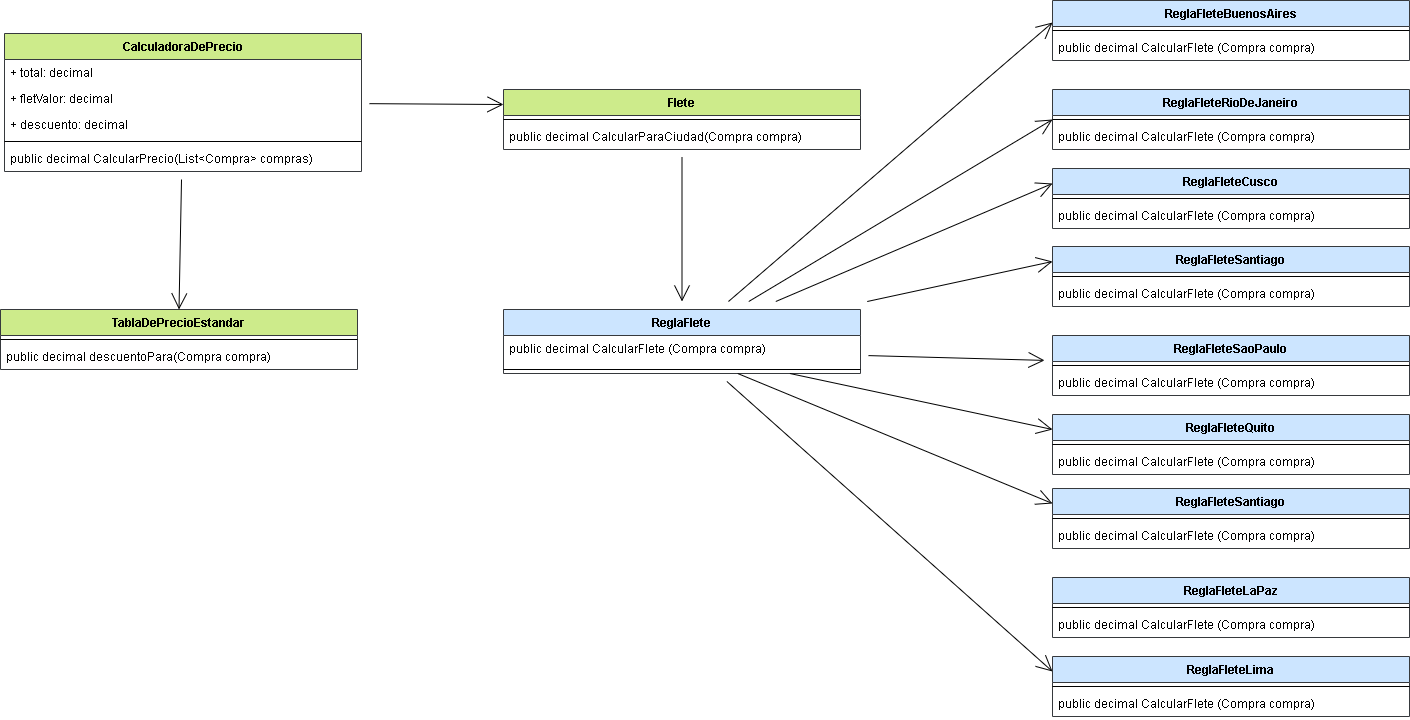

The diagram above was exported from draw.io. Its source (the exported page's mxGraphModel, read from the mxfile embedded in the PNG):
<mxGraphModel dx="970" dy="2110" grid="0" gridSize="10" guides="1" tooltips="1" connect="1" arrows="1" fold="1" page="0" pageScale="1" pageWidth="827" pageHeight="1169" math="0" shadow="0">
  <root>
    <mxCell id="0" />
    <mxCell id="1" parent="0" />
    <mxCell id="2RCuBMkTbUzzsEsTeeRD-65" style="edgeStyle=none;curved=1;rounded=0;orthogonalLoop=1;jettySize=auto;html=1;entryX=0.5;entryY=0;entryDx=0;entryDy=0;endArrow=open;startSize=14;endSize=14;sourcePerimeterSpacing=8;targetPerimeterSpacing=8;" edge="1" parent="1" source="2RCuBMkTbUzzsEsTeeRD-53" target="2RCuBMkTbUzzsEsTeeRD-59">
      <mxGeometry relative="1" as="geometry" />
    </mxCell>
    <mxCell id="2RCuBMkTbUzzsEsTeeRD-66" style="edgeStyle=none;curved=1;rounded=0;orthogonalLoop=1;jettySize=auto;html=1;endArrow=open;startSize=14;endSize=14;sourcePerimeterSpacing=8;targetPerimeterSpacing=8;" edge="1" parent="1" source="2RCuBMkTbUzzsEsTeeRD-79" target="2RCuBMkTbUzzsEsTeeRD-62">
      <mxGeometry relative="1" as="geometry">
        <mxPoint x="1085" y="-429" as="targetPoint" />
      </mxGeometry>
    </mxCell>
    <mxCell id="2RCuBMkTbUzzsEsTeeRD-109" style="edgeStyle=none;curved=1;rounded=0;orthogonalLoop=1;jettySize=auto;html=1;entryX=0;entryY=0.25;entryDx=0;entryDy=0;endArrow=open;startSize=14;endSize=14;sourcePerimeterSpacing=8;targetPerimeterSpacing=8;" edge="1" parent="1" source="2RCuBMkTbUzzsEsTeeRD-53" target="2RCuBMkTbUzzsEsTeeRD-79">
      <mxGeometry relative="1" as="geometry" />
    </mxCell>
    <mxCell id="2RCuBMkTbUzzsEsTeeRD-53" value="CalculadoraDePrecio" style="swimlane;fontStyle=1;align=center;verticalAlign=top;childLayout=stackLayout;horizontal=1;startSize=26;horizontalStack=0;resizeParent=1;resizeParentMax=0;resizeLast=0;collapsible=1;marginBottom=0;hachureGap=4;fillColor=#cdeb8b;strokeColor=#36393d;" vertex="1" parent="1">
      <mxGeometry x="610" y="-695" width="357" height="138" as="geometry">
        <mxRectangle x="-12" y="6" width="92" height="26" as="alternateBounds" />
      </mxGeometry>
    </mxCell>
    <mxCell id="2RCuBMkTbUzzsEsTeeRD-115" value="+ total: decimal" style="text;strokeColor=none;fillColor=none;align=left;verticalAlign=top;spacingLeft=4;spacingRight=4;overflow=hidden;rotatable=0;points=[[0,0.5],[1,0.5]];portConstraint=eastwest;hachureGap=4;" vertex="1" parent="2RCuBMkTbUzzsEsTeeRD-53">
      <mxGeometry y="26" width="357" height="26" as="geometry" />
    </mxCell>
    <mxCell id="2RCuBMkTbUzzsEsTeeRD-116" value="+ fletValor: decimal" style="text;strokeColor=none;fillColor=none;align=left;verticalAlign=top;spacingLeft=4;spacingRight=4;overflow=hidden;rotatable=0;points=[[0,0.5],[1,0.5]];portConstraint=eastwest;hachureGap=4;" vertex="1" parent="2RCuBMkTbUzzsEsTeeRD-53">
      <mxGeometry y="52" width="357" height="26" as="geometry" />
    </mxCell>
    <mxCell id="2RCuBMkTbUzzsEsTeeRD-117" value="+ descuento: decimal" style="text;strokeColor=none;fillColor=none;align=left;verticalAlign=top;spacingLeft=4;spacingRight=4;overflow=hidden;rotatable=0;points=[[0,0.5],[1,0.5]];portConstraint=eastwest;hachureGap=4;" vertex="1" parent="2RCuBMkTbUzzsEsTeeRD-53">
      <mxGeometry y="78" width="357" height="26" as="geometry" />
    </mxCell>
    <mxCell id="2RCuBMkTbUzzsEsTeeRD-57" value="" style="line;strokeWidth=1;fillColor=none;align=left;verticalAlign=middle;spacingTop=-1;spacingLeft=3;spacingRight=3;rotatable=0;labelPosition=right;points=[];portConstraint=eastwest;hachureGap=4;" vertex="1" parent="2RCuBMkTbUzzsEsTeeRD-53">
      <mxGeometry y="104" width="357" height="8" as="geometry" />
    </mxCell>
    <mxCell id="2RCuBMkTbUzzsEsTeeRD-58" value="public decimal CalcularPrecio(List&lt;Compra&gt; compras)" style="text;strokeColor=none;fillColor=none;align=left;verticalAlign=top;spacingLeft=4;spacingRight=4;overflow=hidden;rotatable=0;points=[[0,0.5],[1,0.5]];portConstraint=eastwest;hachureGap=4;" vertex="1" parent="2RCuBMkTbUzzsEsTeeRD-53">
      <mxGeometry y="112" width="357" height="26" as="geometry" />
    </mxCell>
    <mxCell id="2RCuBMkTbUzzsEsTeeRD-59" value="TablaDePrecioEstandar" style="swimlane;fontStyle=1;align=center;verticalAlign=top;childLayout=stackLayout;horizontal=1;startSize=26;horizontalStack=0;resizeParent=1;resizeParentMax=0;resizeLast=0;collapsible=1;marginBottom=0;hachureGap=4;fillColor=#cdeb8b;strokeColor=#36393d;" vertex="1" parent="1">
      <mxGeometry x="606" y="-419" width="357" height="60" as="geometry">
        <mxRectangle x="-12" y="6" width="92" height="26" as="alternateBounds" />
      </mxGeometry>
    </mxCell>
    <mxCell id="2RCuBMkTbUzzsEsTeeRD-60" value="" style="line;strokeWidth=1;fillColor=none;align=left;verticalAlign=middle;spacingTop=-1;spacingLeft=3;spacingRight=3;rotatable=0;labelPosition=right;points=[];portConstraint=eastwest;hachureGap=4;" vertex="1" parent="2RCuBMkTbUzzsEsTeeRD-59">
      <mxGeometry y="26" width="357" height="8" as="geometry" />
    </mxCell>
    <mxCell id="2RCuBMkTbUzzsEsTeeRD-61" value="public decimal descuentoPara(Compra compra)" style="text;strokeColor=none;fillColor=none;align=left;verticalAlign=top;spacingLeft=4;spacingRight=4;overflow=hidden;rotatable=0;points=[[0,0.5],[1,0.5]];portConstraint=eastwest;hachureGap=4;" vertex="1" parent="2RCuBMkTbUzzsEsTeeRD-59">
      <mxGeometry y="34" width="357" height="26" as="geometry" />
    </mxCell>
    <mxCell id="2RCuBMkTbUzzsEsTeeRD-100" style="edgeStyle=none;curved=1;rounded=0;orthogonalLoop=1;jettySize=auto;html=1;endArrow=open;startSize=14;endSize=14;sourcePerimeterSpacing=8;targetPerimeterSpacing=8;entryX=0;entryY=0.367;entryDx=0;entryDy=0;entryPerimeter=0;" edge="1" parent="1" source="2RCuBMkTbUzzsEsTeeRD-62" target="2RCuBMkTbUzzsEsTeeRD-76">
      <mxGeometry relative="1" as="geometry" />
    </mxCell>
    <mxCell id="2RCuBMkTbUzzsEsTeeRD-101" style="edgeStyle=none;curved=1;rounded=0;orthogonalLoop=1;jettySize=auto;html=1;entryX=0;entryY=0.5;entryDx=0;entryDy=0;endArrow=open;startSize=14;endSize=14;sourcePerimeterSpacing=8;targetPerimeterSpacing=8;" edge="1" parent="1" source="2RCuBMkTbUzzsEsTeeRD-62" target="2RCuBMkTbUzzsEsTeeRD-68">
      <mxGeometry relative="1" as="geometry" />
    </mxCell>
    <mxCell id="2RCuBMkTbUzzsEsTeeRD-102" style="edgeStyle=none;curved=1;rounded=0;orthogonalLoop=1;jettySize=auto;html=1;endArrow=open;startSize=14;endSize=14;sourcePerimeterSpacing=8;targetPerimeterSpacing=8;entryX=0;entryY=0.25;entryDx=0;entryDy=0;" edge="1" parent="1" source="2RCuBMkTbUzzsEsTeeRD-62" target="2RCuBMkTbUzzsEsTeeRD-71">
      <mxGeometry relative="1" as="geometry" />
    </mxCell>
    <mxCell id="2RCuBMkTbUzzsEsTeeRD-107" style="edgeStyle=none;curved=1;rounded=0;orthogonalLoop=1;jettySize=auto;html=1;entryX=0;entryY=0.25;entryDx=0;entryDy=0;endArrow=open;startSize=14;endSize=14;sourcePerimeterSpacing=8;targetPerimeterSpacing=8;" edge="1" parent="1" source="2RCuBMkTbUzzsEsTeeRD-62" target="2RCuBMkTbUzzsEsTeeRD-94">
      <mxGeometry relative="1" as="geometry" />
    </mxCell>
    <mxCell id="2RCuBMkTbUzzsEsTeeRD-62" value="ReglaFlete" style="swimlane;fontStyle=1;align=center;verticalAlign=top;childLayout=stackLayout;horizontal=1;startSize=26;horizontalStack=0;resizeParent=1;resizeParentMax=0;resizeLast=0;collapsible=1;marginBottom=0;hachureGap=4;fillColor=#cce5ff;strokeColor=#36393d;" vertex="1" parent="1">
      <mxGeometry x="1109" y="-419" width="357" height="64" as="geometry">
        <mxRectangle x="-12" y="6" width="92" height="26" as="alternateBounds" />
      </mxGeometry>
    </mxCell>
    <mxCell id="2RCuBMkTbUzzsEsTeeRD-64" value="public decimal CalcularFlete (Compra compra)" style="text;strokeColor=none;fillColor=none;align=left;verticalAlign=top;spacingLeft=4;spacingRight=4;overflow=hidden;rotatable=0;points=[[0,0.5],[1,0.5]];portConstraint=eastwest;hachureGap=4;" vertex="1" parent="2RCuBMkTbUzzsEsTeeRD-62">
      <mxGeometry y="26" width="357" height="30" as="geometry" />
    </mxCell>
    <mxCell id="2RCuBMkTbUzzsEsTeeRD-63" value="" style="line;strokeWidth=1;fillColor=none;align=left;verticalAlign=middle;spacingTop=-1;spacingLeft=3;spacingRight=3;rotatable=0;labelPosition=right;points=[];portConstraint=eastwest;hachureGap=4;" vertex="1" parent="2RCuBMkTbUzzsEsTeeRD-62">
      <mxGeometry y="56" width="357" height="8" as="geometry" />
    </mxCell>
    <mxCell id="2RCuBMkTbUzzsEsTeeRD-68" value="ReglaFleteRioDeJaneiro" style="swimlane;fontStyle=1;align=center;verticalAlign=top;childLayout=stackLayout;horizontal=1;startSize=26;horizontalStack=0;resizeParent=1;resizeParentMax=0;resizeLast=0;collapsible=1;marginBottom=0;hachureGap=4;fillColor=#cce5ff;strokeColor=#36393d;" vertex="1" parent="1">
      <mxGeometry x="1658" y="-639" width="357" height="60" as="geometry">
        <mxRectangle x="-12" y="6" width="92" height="26" as="alternateBounds" />
      </mxGeometry>
    </mxCell>
    <mxCell id="2RCuBMkTbUzzsEsTeeRD-69" value="" style="line;strokeWidth=1;fillColor=none;align=left;verticalAlign=middle;spacingTop=-1;spacingLeft=3;spacingRight=3;rotatable=0;labelPosition=right;points=[];portConstraint=eastwest;hachureGap=4;" vertex="1" parent="2RCuBMkTbUzzsEsTeeRD-68">
      <mxGeometry y="26" width="357" height="8" as="geometry" />
    </mxCell>
    <mxCell id="2RCuBMkTbUzzsEsTeeRD-70" value="public decimal CalcularFlete (Compra compra)" style="text;strokeColor=none;fillColor=none;align=left;verticalAlign=top;spacingLeft=4;spacingRight=4;overflow=hidden;rotatable=0;points=[[0,0.5],[1,0.5]];portConstraint=eastwest;hachureGap=4;" vertex="1" parent="2RCuBMkTbUzzsEsTeeRD-68">
      <mxGeometry y="34" width="357" height="26" as="geometry" />
    </mxCell>
    <mxCell id="2RCuBMkTbUzzsEsTeeRD-71" value="ReglaFleteCusco&#10;" style="swimlane;fontStyle=1;align=center;verticalAlign=top;childLayout=stackLayout;horizontal=1;startSize=26;horizontalStack=0;resizeParent=1;resizeParentMax=0;resizeLast=0;collapsible=1;marginBottom=0;hachureGap=4;fillColor=#cce5ff;strokeColor=#36393d;" vertex="1" parent="1">
      <mxGeometry x="1658" y="-560" width="357" height="60" as="geometry">
        <mxRectangle x="-12" y="6" width="92" height="26" as="alternateBounds" />
      </mxGeometry>
    </mxCell>
    <mxCell id="2RCuBMkTbUzzsEsTeeRD-72" value="" style="line;strokeWidth=1;fillColor=none;align=left;verticalAlign=middle;spacingTop=-1;spacingLeft=3;spacingRight=3;rotatable=0;labelPosition=right;points=[];portConstraint=eastwest;hachureGap=4;" vertex="1" parent="2RCuBMkTbUzzsEsTeeRD-71">
      <mxGeometry y="26" width="357" height="8" as="geometry" />
    </mxCell>
    <mxCell id="2RCuBMkTbUzzsEsTeeRD-73" value="public decimal CalcularFlete (Compra compra)" style="text;strokeColor=none;fillColor=none;align=left;verticalAlign=top;spacingLeft=4;spacingRight=4;overflow=hidden;rotatable=0;points=[[0,0.5],[1,0.5]];portConstraint=eastwest;hachureGap=4;" vertex="1" parent="2RCuBMkTbUzzsEsTeeRD-71">
      <mxGeometry y="34" width="357" height="26" as="geometry" />
    </mxCell>
    <mxCell id="2RCuBMkTbUzzsEsTeeRD-76" value="ReglaFleteBuenosAires" style="swimlane;fontStyle=1;align=center;verticalAlign=top;childLayout=stackLayout;horizontal=1;startSize=26;horizontalStack=0;resizeParent=1;resizeParentMax=0;resizeLast=0;collapsible=1;marginBottom=0;hachureGap=4;fillColor=#cce5ff;strokeColor=#36393d;" vertex="1" parent="1">
      <mxGeometry x="1658" y="-728" width="357" height="60" as="geometry">
        <mxRectangle x="-12" y="6" width="92" height="26" as="alternateBounds" />
      </mxGeometry>
    </mxCell>
    <mxCell id="2RCuBMkTbUzzsEsTeeRD-77" value="" style="line;strokeWidth=1;fillColor=none;align=left;verticalAlign=middle;spacingTop=-1;spacingLeft=3;spacingRight=3;rotatable=0;labelPosition=right;points=[];portConstraint=eastwest;hachureGap=4;" vertex="1" parent="2RCuBMkTbUzzsEsTeeRD-76">
      <mxGeometry y="26" width="357" height="8" as="geometry" />
    </mxCell>
    <mxCell id="2RCuBMkTbUzzsEsTeeRD-78" value="public decimal CalcularFlete (Compra compra)" style="text;strokeColor=none;fillColor=none;align=left;verticalAlign=top;spacingLeft=4;spacingRight=4;overflow=hidden;rotatable=0;points=[[0,0.5],[1,0.5]];portConstraint=eastwest;hachureGap=4;" vertex="1" parent="2RCuBMkTbUzzsEsTeeRD-76">
      <mxGeometry y="34" width="357" height="26" as="geometry" />
    </mxCell>
    <mxCell id="2RCuBMkTbUzzsEsTeeRD-79" value="Flete" style="swimlane;fontStyle=1;align=center;verticalAlign=top;childLayout=stackLayout;horizontal=1;startSize=26;horizontalStack=0;resizeParent=1;resizeParentMax=0;resizeLast=0;collapsible=1;marginBottom=0;hachureGap=4;fillColor=#cdeb8b;strokeColor=#36393d;" vertex="1" parent="1">
      <mxGeometry x="1109" y="-639" width="357" height="60" as="geometry">
        <mxRectangle x="-12" y="6" width="92" height="26" as="alternateBounds" />
      </mxGeometry>
    </mxCell>
    <mxCell id="2RCuBMkTbUzzsEsTeeRD-80" value="" style="line;strokeWidth=1;fillColor=none;align=left;verticalAlign=middle;spacingTop=-1;spacingLeft=3;spacingRight=3;rotatable=0;labelPosition=right;points=[];portConstraint=eastwest;hachureGap=4;" vertex="1" parent="2RCuBMkTbUzzsEsTeeRD-79">
      <mxGeometry y="26" width="357" height="8" as="geometry" />
    </mxCell>
    <mxCell id="2RCuBMkTbUzzsEsTeeRD-81" value="public decimal CalcularParaCiudad(Compra compra)" style="text;strokeColor=none;fillColor=none;align=left;verticalAlign=top;spacingLeft=4;spacingRight=4;overflow=hidden;rotatable=0;points=[[0,0.5],[1,0.5]];portConstraint=eastwest;hachureGap=4;" vertex="1" parent="2RCuBMkTbUzzsEsTeeRD-79">
      <mxGeometry y="34" width="357" height="26" as="geometry" />
    </mxCell>
    <mxCell id="2RCuBMkTbUzzsEsTeeRD-82" value="ReglaFleteSaoPaulo" style="swimlane;fontStyle=1;align=center;verticalAlign=top;childLayout=stackLayout;horizontal=1;startSize=26;horizontalStack=0;resizeParent=1;resizeParentMax=0;resizeLast=0;collapsible=1;marginBottom=0;hachureGap=4;fillColor=#cce5ff;strokeColor=#36393d;" vertex="1" parent="1">
      <mxGeometry x="1658" y="-393" width="357" height="60" as="geometry">
        <mxRectangle x="-12" y="6" width="92" height="26" as="alternateBounds" />
      </mxGeometry>
    </mxCell>
    <mxCell id="2RCuBMkTbUzzsEsTeeRD-83" value="" style="line;strokeWidth=1;fillColor=none;align=left;verticalAlign=middle;spacingTop=-1;spacingLeft=3;spacingRight=3;rotatable=0;labelPosition=right;points=[];portConstraint=eastwest;hachureGap=4;" vertex="1" parent="2RCuBMkTbUzzsEsTeeRD-82">
      <mxGeometry y="26" width="357" height="8" as="geometry" />
    </mxCell>
    <mxCell id="2RCuBMkTbUzzsEsTeeRD-84" value="public decimal CalcularFlete (Compra compra)" style="text;strokeColor=none;fillColor=none;align=left;verticalAlign=top;spacingLeft=4;spacingRight=4;overflow=hidden;rotatable=0;points=[[0,0.5],[1,0.5]];portConstraint=eastwest;hachureGap=4;" vertex="1" parent="2RCuBMkTbUzzsEsTeeRD-82">
      <mxGeometry y="34" width="357" height="26" as="geometry" />
    </mxCell>
    <mxCell id="2RCuBMkTbUzzsEsTeeRD-85" value="ReglaFleteQuito&#10;" style="swimlane;fontStyle=1;align=center;verticalAlign=top;childLayout=stackLayout;horizontal=1;startSize=26;horizontalStack=0;resizeParent=1;resizeParentMax=0;resizeLast=0;collapsible=1;marginBottom=0;hachureGap=4;fillColor=#cce5ff;strokeColor=#36393d;" vertex="1" parent="1">
      <mxGeometry x="1658" y="-314" width="357" height="60" as="geometry">
        <mxRectangle x="-12" y="6" width="92" height="26" as="alternateBounds" />
      </mxGeometry>
    </mxCell>
    <mxCell id="2RCuBMkTbUzzsEsTeeRD-86" value="" style="line;strokeWidth=1;fillColor=none;align=left;verticalAlign=middle;spacingTop=-1;spacingLeft=3;spacingRight=3;rotatable=0;labelPosition=right;points=[];portConstraint=eastwest;hachureGap=4;" vertex="1" parent="2RCuBMkTbUzzsEsTeeRD-85">
      <mxGeometry y="26" width="357" height="8" as="geometry" />
    </mxCell>
    <mxCell id="2RCuBMkTbUzzsEsTeeRD-87" value="public decimal CalcularFlete (Compra compra)" style="text;strokeColor=none;fillColor=none;align=left;verticalAlign=top;spacingLeft=4;spacingRight=4;overflow=hidden;rotatable=0;points=[[0,0.5],[1,0.5]];portConstraint=eastwest;hachureGap=4;" vertex="1" parent="2RCuBMkTbUzzsEsTeeRD-85">
      <mxGeometry y="34" width="357" height="26" as="geometry" />
    </mxCell>
    <mxCell id="2RCuBMkTbUzzsEsTeeRD-88" value="ReglaFleteSantiago" style="swimlane;fontStyle=1;align=center;verticalAlign=top;childLayout=stackLayout;horizontal=1;startSize=26;horizontalStack=0;resizeParent=1;resizeParentMax=0;resizeLast=0;collapsible=1;marginBottom=0;hachureGap=4;fillColor=#cce5ff;strokeColor=#36393d;" vertex="1" parent="1">
      <mxGeometry x="1658" y="-482" width="357" height="60" as="geometry">
        <mxRectangle x="-12" y="6" width="92" height="26" as="alternateBounds" />
      </mxGeometry>
    </mxCell>
    <mxCell id="2RCuBMkTbUzzsEsTeeRD-89" value="" style="line;strokeWidth=1;fillColor=none;align=left;verticalAlign=middle;spacingTop=-1;spacingLeft=3;spacingRight=3;rotatable=0;labelPosition=right;points=[];portConstraint=eastwest;hachureGap=4;" vertex="1" parent="2RCuBMkTbUzzsEsTeeRD-88">
      <mxGeometry y="26" width="357" height="8" as="geometry" />
    </mxCell>
    <mxCell id="2RCuBMkTbUzzsEsTeeRD-90" value="public decimal CalcularFlete (Compra compra)" style="text;strokeColor=none;fillColor=none;align=left;verticalAlign=top;spacingLeft=4;spacingRight=4;overflow=hidden;rotatable=0;points=[[0,0.5],[1,0.5]];portConstraint=eastwest;hachureGap=4;" vertex="1" parent="2RCuBMkTbUzzsEsTeeRD-88">
      <mxGeometry y="34" width="357" height="26" as="geometry" />
    </mxCell>
    <mxCell id="2RCuBMkTbUzzsEsTeeRD-91" value="ReglaFleteLaPaz" style="swimlane;fontStyle=1;align=center;verticalAlign=top;childLayout=stackLayout;horizontal=1;startSize=26;horizontalStack=0;resizeParent=1;resizeParentMax=0;resizeLast=0;collapsible=1;marginBottom=0;hachureGap=4;fillColor=#cce5ff;strokeColor=#36393d;" vertex="1" parent="1">
      <mxGeometry x="1658" y="-151" width="357" height="60" as="geometry">
        <mxRectangle x="-12" y="6" width="92" height="26" as="alternateBounds" />
      </mxGeometry>
    </mxCell>
    <mxCell id="2RCuBMkTbUzzsEsTeeRD-92" value="" style="line;strokeWidth=1;fillColor=none;align=left;verticalAlign=middle;spacingTop=-1;spacingLeft=3;spacingRight=3;rotatable=0;labelPosition=right;points=[];portConstraint=eastwest;hachureGap=4;" vertex="1" parent="2RCuBMkTbUzzsEsTeeRD-91">
      <mxGeometry y="26" width="357" height="8" as="geometry" />
    </mxCell>
    <mxCell id="2RCuBMkTbUzzsEsTeeRD-93" value="public decimal CalcularFlete (Compra compra)" style="text;strokeColor=none;fillColor=none;align=left;verticalAlign=top;spacingLeft=4;spacingRight=4;overflow=hidden;rotatable=0;points=[[0,0.5],[1,0.5]];portConstraint=eastwest;hachureGap=4;" vertex="1" parent="2RCuBMkTbUzzsEsTeeRD-91">
      <mxGeometry y="34" width="357" height="26" as="geometry" />
    </mxCell>
    <mxCell id="2RCuBMkTbUzzsEsTeeRD-94" value="ReglaFleteLima&#10;" style="swimlane;fontStyle=1;align=center;verticalAlign=top;childLayout=stackLayout;horizontal=1;startSize=26;horizontalStack=0;resizeParent=1;resizeParentMax=0;resizeLast=0;collapsible=1;marginBottom=0;hachureGap=4;fillColor=#cce5ff;strokeColor=#36393d;" vertex="1" parent="1">
      <mxGeometry x="1658" y="-72" width="357" height="60" as="geometry">
        <mxRectangle x="-12" y="6" width="92" height="26" as="alternateBounds" />
      </mxGeometry>
    </mxCell>
    <mxCell id="2RCuBMkTbUzzsEsTeeRD-95" value="" style="line;strokeWidth=1;fillColor=none;align=left;verticalAlign=middle;spacingTop=-1;spacingLeft=3;spacingRight=3;rotatable=0;labelPosition=right;points=[];portConstraint=eastwest;hachureGap=4;" vertex="1" parent="2RCuBMkTbUzzsEsTeeRD-94">
      <mxGeometry y="26" width="357" height="8" as="geometry" />
    </mxCell>
    <mxCell id="2RCuBMkTbUzzsEsTeeRD-96" value="public decimal CalcularFlete (Compra compra)" style="text;strokeColor=none;fillColor=none;align=left;verticalAlign=top;spacingLeft=4;spacingRight=4;overflow=hidden;rotatable=0;points=[[0,0.5],[1,0.5]];portConstraint=eastwest;hachureGap=4;" vertex="1" parent="2RCuBMkTbUzzsEsTeeRD-94">
      <mxGeometry y="34" width="357" height="26" as="geometry" />
    </mxCell>
    <mxCell id="2RCuBMkTbUzzsEsTeeRD-97" value="ReglaFleteSantiago" style="swimlane;fontStyle=1;align=center;verticalAlign=top;childLayout=stackLayout;horizontal=1;startSize=26;horizontalStack=0;resizeParent=1;resizeParentMax=0;resizeLast=0;collapsible=1;marginBottom=0;hachureGap=4;fillColor=#cce5ff;strokeColor=#36393d;" vertex="1" parent="1">
      <mxGeometry x="1658" y="-240" width="357" height="60" as="geometry">
        <mxRectangle x="-12" y="6" width="92" height="26" as="alternateBounds" />
      </mxGeometry>
    </mxCell>
    <mxCell id="2RCuBMkTbUzzsEsTeeRD-98" value="" style="line;strokeWidth=1;fillColor=none;align=left;verticalAlign=middle;spacingTop=-1;spacingLeft=3;spacingRight=3;rotatable=0;labelPosition=right;points=[];portConstraint=eastwest;hachureGap=4;" vertex="1" parent="2RCuBMkTbUzzsEsTeeRD-97">
      <mxGeometry y="26" width="357" height="8" as="geometry" />
    </mxCell>
    <mxCell id="2RCuBMkTbUzzsEsTeeRD-99" value="public decimal CalcularFlete (Compra compra)" style="text;strokeColor=none;fillColor=none;align=left;verticalAlign=top;spacingLeft=4;spacingRight=4;overflow=hidden;rotatable=0;points=[[0,0.5],[1,0.5]];portConstraint=eastwest;hachureGap=4;" vertex="1" parent="2RCuBMkTbUzzsEsTeeRD-97">
      <mxGeometry y="34" width="357" height="26" as="geometry" />
    </mxCell>
    <mxCell id="2RCuBMkTbUzzsEsTeeRD-103" style="edgeStyle=none;curved=1;rounded=0;orthogonalLoop=1;jettySize=auto;html=1;entryX=0;entryY=0.25;entryDx=0;entryDy=0;endArrow=open;startSize=14;endSize=14;sourcePerimeterSpacing=8;targetPerimeterSpacing=8;" edge="1" parent="1" source="2RCuBMkTbUzzsEsTeeRD-62" target="2RCuBMkTbUzzsEsTeeRD-88">
      <mxGeometry relative="1" as="geometry" />
    </mxCell>
    <mxCell id="2RCuBMkTbUzzsEsTeeRD-104" style="edgeStyle=none;curved=1;rounded=0;orthogonalLoop=1;jettySize=auto;html=1;endArrow=open;startSize=14;endSize=14;sourcePerimeterSpacing=8;targetPerimeterSpacing=8;" edge="1" parent="1" source="2RCuBMkTbUzzsEsTeeRD-64" target="2RCuBMkTbUzzsEsTeeRD-82">
      <mxGeometry relative="1" as="geometry" />
    </mxCell>
    <mxCell id="2RCuBMkTbUzzsEsTeeRD-105" style="edgeStyle=none;curved=1;rounded=0;orthogonalLoop=1;jettySize=auto;html=1;entryX=0;entryY=0.25;entryDx=0;entryDy=0;endArrow=open;startSize=14;endSize=14;sourcePerimeterSpacing=8;targetPerimeterSpacing=8;" edge="1" parent="1" source="2RCuBMkTbUzzsEsTeeRD-64" target="2RCuBMkTbUzzsEsTeeRD-85">
      <mxGeometry relative="1" as="geometry" />
    </mxCell>
    <mxCell id="2RCuBMkTbUzzsEsTeeRD-106" style="edgeStyle=none;curved=1;rounded=0;orthogonalLoop=1;jettySize=auto;html=1;entryX=0;entryY=0.25;entryDx=0;entryDy=0;endArrow=open;startSize=14;endSize=14;sourcePerimeterSpacing=8;targetPerimeterSpacing=8;" edge="1" parent="1" source="2RCuBMkTbUzzsEsTeeRD-64" target="2RCuBMkTbUzzsEsTeeRD-97">
      <mxGeometry relative="1" as="geometry" />
    </mxCell>
  </root>
</mxGraphModel>